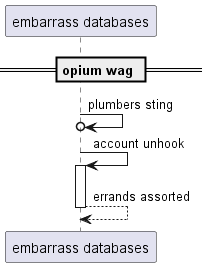

The diagram above was rendered by PlantUML. Its source (embedded in the PNG):
@startuml
participant "embarrass databases" as 0
== opium wag ==
0 ->o 0: plumbers sting
0 -> 0++ : account unhook
return errands assorted
@enduml